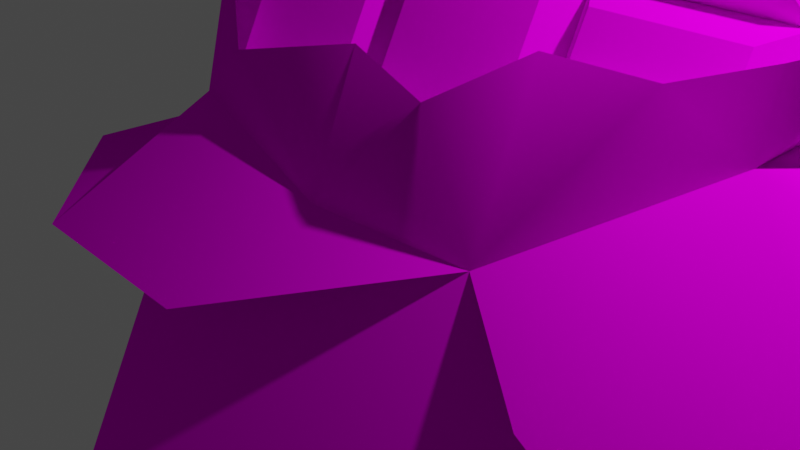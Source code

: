 # Source: green_choccy_2.blend  (saved by Blender 2.90.8; exported with 4.5.12 LTS)
import bpy
from mathutils import Matrix  # noqa: F401  (used for matrix-valued properties, if any)

bpy.ops.wm.read_factory_settings(use_empty=True)
scene = bpy.context.scene
scene.name = 'Scene'

# ---- collections
col_collection = bpy.data.collections.new('Collection'); scene.collection.children.link(col_collection)

# ---- images (referenced by path relative to the original .blend; pixels are not part of the script)
import os
ASSET_DIR = os.environ.get("B2B_ASSET_DIR", "")  # directory of the original .blend (textures are referenced by path, not embedded)
HERE = os.path.dirname(os.path.abspath(__file__))  # packed textures are extracted next to this script under _unpacked/

def load_image(name, relpath, width, height, colorspace="sRGB"):
    """Load a texture the original file referenced (path relative to the .blend, or extracted next to this script)."""
    p = next((c for c in (os.path.join(HERE, relpath), os.path.join(ASSET_DIR, relpath)) if relpath and os.path.exists(c)), "")
    if p:
        img = bpy.data.images.load(p, check_existing=True)
        img.name = name
    else:  # same state as the original file: an image datablock whose file is absent (Cycles renders it pink)
        img = bpy.data.images.new(name, width, height)
        img.source = "FILE"
        img.filepath = "//" + (relpath or name)
    img.colorspace_settings.name = colorspace
    return img
img_texgreenchocolate_png = load_image('texGreenChocolate.png', 'texGreenChocolate.png', 1024, 1024, 'sRGB')

# ---- materials (node trees are filled in below, after node groups)
mat_material = bpy.data.materials.new('Material')
mat_material.alpha_threshold = 0.0
mat_material.use_transparent_shadow = False
mat_material.line_color = (0.0, 0.0, 0.0, 1.0)

# ---- node groups
ng_auto_smooth = bpy.data.node_groups.new('Auto Smooth', 'GeometryNodeTree')
_s = ng_auto_smooth.interface.new_socket(name='Geometry', in_out='OUTPUT', socket_type='NodeSocketGeometry')
_s = ng_auto_smooth.interface.new_socket(name='Geometry', in_out='INPUT', socket_type='NodeSocketGeometry')
_s = ng_auto_smooth.interface.new_socket(name='Angle', in_out='INPUT', socket_type='NodeSocketFloat')
_s.subtype = 'ANGLE'
_s.min_value = 0.0
_s.max_value = 3.142
ng_auto_smooth.is_modifier = True
_N = ng_auto_smooth.nodes; _L = ng_auto_smooth.links
n0 = _N.new('NodeGroupOutput'); n0.name = 'Group Output'; n0.location = (480, -100)
n1 = _N.new('NodeGroupInput'); n1.name = 'Group Input'; n1.location = (-420, -300)
n2 = _N.new('NodeGroupInput'); n2.name = 'Group Input.001'; n2.location = (-60, -100)
n3 = _N.new('GeometryNodeSetShadeSmooth'); n3.name = 'Set Shade Smooth'; n3.location = (120, -100)
n3.domain = 'EDGE'
n4 = _N.new('GeometryNodeSetShadeSmooth'); n4.name = 'Set Shade Smooth.001'; n4.location = (300, -100)
n5 = _N.new('GeometryNodeInputMeshEdgeAngle'); n5.name = 'Edge Angle'; n5.location = (-420, -220)
n6 = _N.new('GeometryNodeInputEdgeSmooth'); n6.name = 'Is Edge Smooth'; n6.location = (-60, -160)
n7 = _N.new('GeometryNodeInputShadeSmooth'); n7.name = 'Is Face Smooth'; n7.location = (-240, -340)
n8 = _N.new('FunctionNodeBooleanMath'); n8.name = 'Boolean Math'; n8.location = (-60, -220)
n9 = _N.new('FunctionNodeCompare'); n9.name = 'Compare'; n9.location = (-240, -180)
n9.operation = 'LESS_EQUAL'
_L.new(n5.outputs[0], n9.inputs[0])
_L.new(n4.outputs[0], n0.inputs[0])
_L.new(n1.outputs[1], n9.inputs[1])
_L.new(n9.outputs[0], n8.inputs[0])
_L.new(n7.outputs[0], n8.inputs[1])
_L.new(n2.outputs[0], n3.inputs[0])
_L.new(n6.outputs[0], n3.inputs[1])
_L.new(n3.outputs[0], n4.inputs[0])
_L.new(n8.outputs[0], n3.inputs[2])
n0.is_active_output = True

# ---- material node trees
mat_material.use_nodes = True; mat_material.node_tree.nodes.clear()
_N = mat_material.node_tree.nodes; _L = mat_material.node_tree.links
n0 = _N.new('ShaderNodeOutputMaterial'); n0.name = 'Material Output'; n0.location = (300, 300)
n1 = _N.new('ShaderNodeBsdfPrincipled'); n1.name = 'Principled BSDF'; n1.location = (10, 300)
n1.distribution = 'GGX'
n1.subsurface_method = 'BURLEY'
n1.inputs[2].default_value = 1.0
n1.inputs[3].default_value = 1.45
n1.inputs[13].default_value = 0.0
n1.inputs[27].default_value = (0.0, 0.0, 0.0, 1.0)
n1.inputs[28].default_value = 1.0
n2 = _N.new('ShaderNodeTexImage'); n2.name = 'Image Texture'; n2.location = (-280, 280)
n2.image = img_texgreenchocolate_png
_L.new(n1.outputs[0], n0.inputs[0])
_L.new(n2.outputs[0], n1.inputs[0])
n0.is_active_output = True

# ---- world
world_world = bpy.data.worlds.new('World'); scene.world = world_world
world_world.use_nodes = True; world_world.node_tree.nodes.clear()
_N = world_world.node_tree.nodes; _L = world_world.node_tree.links
n0 = _N.new('ShaderNodeOutputWorld'); n0.name = 'World Output'; n0.location = (300, 300)
n1 = _N.new('ShaderNodeBackground'); n1.name = 'Background'; n1.location = (10, 300)
n1.inputs[0].default_value = (0.05088, 0.05088, 0.05088, 1.0)
_L.new(n1.outputs[0], n0.inputs[0])
n0.is_active_output = True
world_world.color = (0.05088, 0.05088, 0.05088)
world_world.use_sun_shadow = False
world_world.sun_shadow_jitter_overblur = 0.0

# ---- cameras
cam_camera = bpy.data.cameras.new('Camera')
cam_camera.clip_end = 100.0
cam_camera.ortho_scale = 7.314

# ---- lights
light_light = bpy.data.lights.new('Light', 'POINT')
light_light.transmission_factor = 0.0
light_light.energy = 1000.0
light_light.shadow_soft_size = 0.1
light_light.shadow_maximum_resolution = 0.006
light_light.use_absolute_resolution = True

# ---- meshes
me_cube = bpy.data.meshes.new('Cube')
me_cube.from_pydata([(0.9666, 0.1179, -0.3986), (0.9666, 0.1179, -1.69), (1.0, -1.361, 0.2087), (1.0, -1.361, -1.847), (-0.9666, 0.1179, -0.3986), (-0.9666, 0.1179, -1.69), (-1.0, -1.361, 0.2087), (-1.0, -1.361, -1.847), (-0.9587, -1.497, -0.8468), (-1.002, -1.663, -0.8468), (0.9587, -1.497, -0.8468), (1.002, -1.648, -1.053), (1.0, 0.5683, -1.847), (-1.0, 0.1179, -1.847), (1.0, 0.4134, 0.2087), (-1.0, 0.1179, 0.2087), (0.9666, 1.957, -1.69), (-0.9666, 1.957, -1.69), (0.9666, 1.957, -0.3986), (-0.9666, 1.957, -0.3986), (0.9666, 0.7308, -0.3986), (0.9666, 1.344, -0.3986), (-0.9666, 1.344, -0.3986), (-0.9666, 0.7308, -0.3986), (0.9666, 0.7308, -1.69), (0.9666, 1.344, -1.69), (-0.9666, 1.344, -1.69), (-0.9666, 0.7308, -1.69), (0.3333, 0.3704, -1.847), (-0.3333, 0.2663, -1.847), (0.3333, -1.361, 0.2087), (-0.3333, -1.361, 0.2087), (-0.3333, -1.361, -1.847), (0.3333, -1.361, -1.847), (-0.3333, -0.06328, 0.2087), (0.3333, -0.0399, 0.2087), (0.3222, 0.1179, -1.69), (-0.3222, 0.1179, -1.69), (-0.3222, 0.1179, -0.3986), (0.3222, 0.1179, -0.3986), (0.3222, 1.957, -1.69), (-0.3222, 1.957, -1.69), (-0.3222, 1.957, -0.3986), (0.3222, 1.957, -0.3986), (-0.3222, 0.7308, -1.69), (0.3222, 0.7308, -1.69), (-0.3222, 1.344, -1.69), (0.3222, 1.344, -1.69), (0.3222, 0.7308, -0.3986), (-0.3222, 0.7308, -0.3986), (0.3222, 1.344, -0.3986), (-0.3222, 1.344, -0.3986), (0.4027, 0.1946, 0.1749), (0.886, 0.1946, 0.1749), (0.886, 0.6542, 0.1749), (0.4027, 0.6542, 0.1749), (-0.2416, 0.1946, 0.1749), (0.2416, 0.1946, 0.1749), (0.2416, 0.6542, 0.1749), (-0.2416, 0.6542, 0.1749), (-0.886, 0.6542, 0.1749), (-0.886, 0.1946, 0.1749), (-0.4027, 0.6542, 0.1749), (-0.4027, 0.1946, 0.1749), (0.886, 0.8075, 0.1749), (0.886, 1.267, 0.1749), (0.4027, 0.8075, 0.1749), (0.4027, 1.267, 0.1749), (0.2416, 0.8075, 0.1749), (-0.2416, 0.8075, 0.1749), (0.2416, 1.267, 0.1749), (-0.2416, 1.267, 0.1749), (-0.886, 1.267, 0.1749), (-0.886, 0.8075, 0.1749), (-0.4027, 0.8075, 0.1749), (-0.4027, 1.267, 0.1749), (0.4027, 1.88, 0.1749), (0.886, 1.88, 0.1749), (0.886, 1.42, 0.1749), (0.4027, 1.42, 0.1749), (-0.2416, 1.88, 0.1749), (0.2416, 1.88, 0.1749), (0.2416, 1.42, 0.1749), (-0.2416, 1.42, 0.1749), (-0.886, 1.88, 0.1749), (-0.886, 1.42, 0.1749), (-0.4027, 1.42, 0.1749), (-0.4027, 1.88, 0.1749), (1.14, 0.6743, -2.269), (-1.119, 0.6083, -2.411), (1.017, 0.6271, 0.7173), (-1.078, 0.6083, 0.5782), (0.3729, 0.772, -2.411), (-0.3729, 0.4352, -2.812), (-0.2918, 0.3995, 0.7173), (0.3654, 0.5163, 0.7173), (-1.281, 0.6107, -0.8444), (0.03554, 0.5189, -2.623), (1.178, 0.7906, -0.9245), (0.7479, 0.7287, -3.25), (0.09901, 0.3112, 1.154), (-0.7896, 0.5432, -2.411), (0.7454, 0.5223, 0.7173), (-0.726, 0.2755, 1.125), (1.324, -0.4901, 1.357), (0.7811, -0.2791, 1.555), (1.737, 0.1911, -1.418), (1.904, -0.5618, 1.076), (1.562, 0.4203, -3.277), (1.154, 0.2884, -5.236), (-1.463, -0.2839, -4.005), (-0.3877, -0.006054, -3.756), (-1.455, -0.4919, 1.143), (-0.5529, -0.4797, 1.685), (-1.0, 0.1179, -0.7323), (-1.753, -0.2007, -0.652), (0.885, -1.408, -0.8136), (-1.0, -1.361, -1.847), (-1.0, -1.361, -1.829), (-0.8974, -1.415, -0.9094), (-0.6933, -1.633, -1.256), (-0.3638, -1.666, -0.8143), (-0.07391, -1.647, -1.075), (0.2566, -1.663, -0.8468), (0.4803, -1.64, -1.165), (0.7399, -1.663, -0.8468), (-0.8192, -1.497, -0.8468), (-0.5193, -1.497, -0.8468), (-0.1286, -1.497, -0.8468), (0.06271, -1.497, -0.8468), (0.3923, -1.497, -0.8468), (0.6939, -1.497, -0.8468)], [], [(34, 15, 6, 31), (6, 118, 119), (7, 118, 117), (28, 12, 3, 33), (12, 14, 2, 3), (43, 50, 79, 76), (10, 131, 125), (7, 32, 33, 3, 10, 131, 130, 129, 128, 127, 126, 8), (2, 30, 31, 6, 8, 126, 127, 128, 129, 130, 131, 10), (3, 116, 10), (36, 1, 12, 28), (1, 0, 14, 12), (4, 5, 13, 114, 15), (38, 4, 15, 34), (40, 43, 18, 16), (21, 25, 16, 18), (26, 22, 19, 17), (46, 26, 17, 41), (37, 5, 27, 44), (44, 27, 26, 46), (5, 4, 23, 27), (27, 23, 22, 26), (0, 1, 24, 20), (20, 24, 25, 21), (0, 20, 54, 53), (21, 50, 67, 65), (51, 22, 72, 75), (49, 48, 68, 69), (4, 38, 63, 61), (48, 49, 59, 58), (24, 45, 47, 25), (45, 44, 46, 47), (1, 36, 45, 24), (36, 37, 44, 45), (25, 47, 40, 16), (47, 46, 41, 40), (17, 19, 42, 41), (41, 42, 43, 40), (0, 39, 35, 14), (39, 38, 34, 35), (5, 37, 29, 13), (37, 36, 28, 29), (22, 51, 86, 85), (50, 43, 81, 82), (13, 29, 32, 7, 117), (29, 28, 33, 32), (14, 35, 30, 2), (35, 34, 31, 30), (52, 53, 54, 55), (39, 0, 53, 52), (20, 48, 55, 54), (48, 39, 52, 55), (56, 57, 58, 59), (49, 38, 56, 59), (38, 39, 57, 56), (39, 48, 58, 57), (61, 63, 62, 60), (38, 49, 62, 63), (49, 23, 60, 62), (23, 4, 61, 60), (66, 64, 65, 67), (48, 20, 64, 66), (20, 21, 65, 64), (50, 48, 66, 67), (69, 68, 70, 71), (51, 49, 69, 71), (48, 50, 70, 68), (50, 51, 71, 70), (73, 74, 75, 72), (49, 51, 75, 74), (22, 23, 73, 72), (23, 49, 74, 73), (79, 78, 77, 76), (21, 18, 77, 78), (50, 21, 78, 79), (18, 43, 76, 77), (83, 82, 81, 80), (43, 42, 80, 81), (42, 51, 83, 80), (51, 50, 82, 83), (85, 86, 87, 84), (19, 22, 85, 84), (51, 42, 87, 86), (42, 19, 84, 87), (15, 91, 96), (34, 94, 103), (29, 13, 101), (35, 102, 95), (28, 99, 12), (34, 100, 94), (12, 88, 98), (28, 97, 92), (96, 89, 13), (13, 114, 96), (98, 14, 12), (14, 98, 90), (102, 14, 90), (14, 102, 35), (97, 29, 93), (29, 97, 28), (12, 99, 88), (99, 28, 92), (103, 15, 34), (15, 103, 91), (100, 35, 95), (35, 100, 34), (101, 93, 29), (101, 13, 89), (14, 35, 105, 104), (14, 107, 106), (14, 106, 108, 12), (108, 109, 12), (109, 28, 12), (29, 28, 111), (13, 29, 111, 110), (13, 110, 115, 114), (15, 112, 113, 34), (34, 113, 35), (114, 115, 112, 15), (96, 114, 15), (10, 116, 2), (116, 3, 2), (117, 118, 6, 15, 114, 13), (8, 119, 118, 7), (119, 8, 6), (107, 14, 104), (131, 130, 124), (124, 130, 123), (123, 129, 122), (122, 128, 121), (121, 127, 120), (120, 126, 9), (9, 126, 8), (126, 120, 127), (127, 121, 128), (128, 122, 129), (129, 123, 130), (124, 125, 131), (125, 11, 10)])
me_cube.polygons.foreach_set('use_smooth', [0, 0, 0, 0, 0, 0, 1, 0, 0, 0, 0, 0, 0, 0, 0, 0, 0, 0, 0, 0, 0, 0, 0, 0, 0, 0, 0, 0, 0, 0, 0, 0, 0, 0, 0, 0, 0, 0, 0, 0, 0, 0, 0, 0, 0, 0, 0, 0, 0, 0, 0, 0, 0, 0, 0, 0, 0, 0, 0, 0, 0, 0, 0, 0, 0, 0, 0, 0, 0, 0, 0, 0, 0, 0, 0, 0, 0, 0, 0, 0, 0, 0, 0, 0, 1, 1, 1, 1, 1, 1, 1, 1, 1, 1, 1, 1, 1, 1, 1, 1, 1, 1, 1, 1, 1, 1, 1, 1, 1, 1, 1, 1, 1, 1, 1, 1, 1, 1, 1, 1, 0, 0, 0, 0, 0, 1, 1, 1, 1, 1, 1, 1, 1, 1, 1, 1, 1, 1, 1])
_uv = me_cube.uv_layers.new(name='UVMap')
_uv.uv.foreach_set('vector', [0.1993, 0.8864, 0.1926, 0.862, 0.2467, 0.862, 0.2467, 0.8864, 0.3588, 0.6482, 0.3534, 0.7131, 0.352, 0.6877, 0.3533, 0.7144, 0.3534, 0.7131, 0.3533, 0.7144, 0.2181, 0.7376, 0.2424, 0.7303, 0.2424, 0.8009, 0.2181, 0.8009, 0.3489, 0.5651, 0.424, 0.5708, 0.424, 0.6357, 0.3489, 0.6357, 0.8093, 0.2044, 0.7747, 0.2056, 0.7845, 0.1917, 0.7961, 0.1948, 0.2719, 0.7397, 0.2626, 0.7425, 0.2625, 0.7362, 0.1692, 0.8012, 0.1936, 0.8009, 0.2181, 0.8009, 0.2424, 0.8009, 0.241, 0.8098, 0.2313, 0.8099, 0.2203, 0.8099, 0.2083, 0.8099, 0.2013, 0.81, 0.1871, 0.81, 0.1761, 0.8101, 0.171, 0.8101, 0.2467, 0.9351, 0.2467, 0.9108, 0.2467, 0.8864, 0.2467, 0.862, 0.2551, 0.8635, 0.2551, 0.8686, 0.2551, 0.8796, 0.2551, 0.8939, 0.2551, 0.9009, 0.2551, 0.9129, 0.2551, 0.9239, 0.2551, 0.9336, 0.3489, 0.6357, 0.3874, 0.6402, 0.3863, 0.6445, 0.3395, 0.8519, 0.3391, 0.8334, 0.3572, 0.8206, 0.3632, 0.8485, 0.3391, 0.8334, 0.3088, 0.8292, 0.2876, 0.8169, 0.3572, 0.8206, 0.3048, 0.8926, 0.3399, 0.8922, 0.3624, 0.903, 0.318, 0.9033, 0.2807, 0.9036, 0.3053, 0.8768, 0.3048, 0.8926, 0.2807, 0.9036, 0.2804, 0.8762, 0.7671, 0.3163, 0.8043, 0.3163, 0.8043, 0.3348, 0.7671, 0.3348, 0.8043, 0.3525, 0.7671, 0.3525, 0.7671, 0.3348, 0.8043, 0.3348, 0.7671, 0.4231, 0.8043, 0.4231, 0.8043, 0.4407, 0.7671, 0.4407, 0.2829, 0.1745, 0.1298, 0.1745, 0.1298, 0.02882, 0.2829, 0.02882, 0.2829, 0.4659, 0.1298, 0.4659, 0.1298, 0.3202, 0.2829, 0.3202, 0.2829, 0.3202, 0.1298, 0.3202, 0.1298, 0.1745, 0.2829, 0.1745, 0.7671, 0.3878, 0.8043, 0.3878, 0.8043, 0.4054, 0.7671, 0.4054, 0.7671, 0.4054, 0.8043, 0.4054, 0.8043, 0.4231, 0.7671, 0.4231, 0.8043, 0.3878, 0.7671, 0.3878, 0.7671, 0.3701, 0.8043, 0.3701, 0.8043, 0.3701, 0.7671, 0.3701, 0.7671, 0.3525, 0.8043, 0.3525, 0.7064, 0.1711, 0.7402, 0.1704, 0.7305, 0.1844, 0.7192, 0.1811, 0.7746, 0.1697, 0.7747, 0.2056, 0.7615, 0.1958, 0.7648, 0.1836, 0.7746, 0.2416, 0.7746, 0.2778, 0.7614, 0.2679, 0.7648, 0.2556, 0.7401, 0.2426, 0.7402, 0.2066, 0.6352, 0.6039, 0.5661, 0.8552, 0.7055, 0.2792, 0.7055, 0.2438, 0.7188, 0.2534, 0.7154, 0.2655, 0.7402, 0.2066, 0.7401, 0.2426, 0.727, 0.2328, 0.7303, 0.2206, 0.5893, 0.3202, 0.4361, 0.3202, 0.4361, 0.1745, 0.5893, 0.1745, 0.4361, 0.3202, 0.2829, 0.3202, 0.2829, 0.1745, 0.4361, 0.1745, 0.5893, 0.4659, 0.4361, 0.4659, 0.4361, 0.3202, 0.5893, 0.3202, 0.4361, 0.4659, 0.2829, 0.4659, 0.2829, 0.3202, 0.4361, 0.3202, 0.5893, 0.1745, 0.4361, 0.1745, 0.4361, 0.02882, 0.5893, 0.02882, 0.4361, 0.1745, 0.2829, 0.1745, 0.2829, 0.02882, 0.4361, 0.02882, 0.7671, 0.2792, 0.8043, 0.2792, 0.8043, 0.2977, 0.7671, 0.2977, 0.7671, 0.2977, 0.8043, 0.2977, 0.8043, 0.3163, 0.7671, 0.3163, 0.3088, 0.8292, 0.3065, 0.8528, 0.2821, 0.8495, 0.2876, 0.8169, 0.3065, 0.8528, 0.3053, 0.8768, 0.2804, 0.8762, 0.2821, 0.8495, 0.3399, 0.8922, 0.3397, 0.8763, 0.3632, 0.876, 0.3624, 0.903, 0.3397, 0.8763, 0.3395, 0.8519, 0.3632, 0.8485, 0.3632, 0.876, 0.7746, 0.2778, 0.7746, 0.2416, 0.7877, 0.2515, 0.7843, 0.2638, 0.7747, 0.2056, 0.8093, 0.2044, 0.7994, 0.2185, 0.7879, 0.2154, 0.1694, 0.7467, 0.1937, 0.7414, 0.1936, 0.8009, 0.1692, 0.8012, 0.1692, 0.8007, 0.1937, 0.7414, 0.2181, 0.7376, 0.2181, 0.8009, 0.1936, 0.8009, 0.1818, 0.9351, 0.1984, 0.9108, 0.2467, 0.9108, 0.2467, 0.9351, 0.1984, 0.9108, 0.1993, 0.8864, 0.2467, 0.8864, 0.2467, 0.9108, 0.7158, 0.1935, 0.7192, 0.1811, 0.7305, 0.1844, 0.7272, 0.1967, 0.7059, 0.2076, 0.7064, 0.1711, 0.7192, 0.1811, 0.7158, 0.1935, 0.7402, 0.1704, 0.7402, 0.2066, 0.7272, 0.1967, 0.7305, 0.1844, 0.7402, 0.2066, 0.7059, 0.2076, 0.7158, 0.1935, 0.7272, 0.1967, 0.7154, 0.2297, 0.7189, 0.2174, 0.7303, 0.2206, 0.727, 0.2328, 0.7401, 0.2426, 0.7055, 0.2438, 0.7154, 0.2297, 0.727, 0.2328, 0.7055, 0.2438, 0.7059, 0.2076, 0.7189, 0.2174, 0.7154, 0.2297, 0.7059, 0.2076, 0.7402, 0.2066, 0.7303, 0.2206, 0.7189, 0.2174, 0.7154, 0.2655, 0.7188, 0.2534, 0.7303, 0.2565, 0.727, 0.2687, 0.7055, 0.2438, 0.7401, 0.2426, 0.7303, 0.2565, 0.7188, 0.2534, 0.7401, 0.2426, 0.7403, 0.2785, 0.727, 0.2687, 0.7303, 0.2565, 0.7403, 0.2785, 0.7055, 0.2792, 0.7154, 0.2655, 0.727, 0.2687, 0.75, 0.1926, 0.7534, 0.1803, 0.7648, 0.1836, 0.7615, 0.1958, 0.7402, 0.2066, 0.7402, 0.1704, 0.7534, 0.1803, 0.75, 0.1926, 0.7402, 0.1704, 0.7746, 0.1697, 0.7648, 0.1836, 0.7534, 0.1803, 0.7747, 0.2056, 0.7402, 0.2066, 0.75, 0.1926, 0.7615, 0.1958, 0.5661, 0.8552, 0.6352, 0.6039, 0.8705, 0.6692, 0.8015, 0.9205, 0.7746, 0.2416, 0.7401, 0.2426, 0.5661, 0.8552, 0.8015, 0.9205, 0.7402, 0.2066, 0.7747, 0.2056, 0.8705, 0.6692, 0.6352, 0.6039, 0.7747, 0.2056, 0.7746, 0.2416, 0.8015, 0.9205, 0.8705, 0.6692, 0.75, 0.2646, 0.7533, 0.2524, 0.7648, 0.2556, 0.7614, 0.2679, 0.7401, 0.2426, 0.7746, 0.2416, 0.7648, 0.2556, 0.7533, 0.2524, 0.7746, 0.2778, 0.7403, 0.2785, 0.75, 0.2646, 0.7614, 0.2679, 0.7403, 0.2785, 0.7401, 0.2426, 0.7533, 0.2524, 0.75, 0.2646, 0.7845, 0.1917, 0.7879, 0.1795, 0.7994, 0.1827, 0.7961, 0.1948, 0.7746, 0.1697, 0.8093, 0.1691, 0.7994, 0.1827, 0.7879, 0.1795, 0.7747, 0.2056, 0.7746, 0.1697, 0.7879, 0.1795, 0.7845, 0.1917, 0.8093, 0.1691, 0.8093, 0.2044, 0.7961, 0.1948, 0.7994, 0.1827, 0.7845, 0.2276, 0.7879, 0.2154, 0.7994, 0.2185, 0.796, 0.2308, 0.8093, 0.2044, 0.809, 0.2406, 0.796, 0.2308, 0.7994, 0.2185, 0.809, 0.2406, 0.7746, 0.2416, 0.7845, 0.2276, 0.796, 0.2308, 0.7746, 0.2416, 0.7747, 0.2056, 0.7879, 0.2154, 0.7845, 0.2276, 0.7843, 0.2638, 0.7877, 0.2515, 0.7991, 0.2547, 0.7956, 0.2671, 0.8085, 0.2771, 0.7746, 0.2778, 0.7843, 0.2638, 0.7956, 0.2671, 0.7746, 0.2416, 0.809, 0.2406, 0.7991, 0.2547, 0.7877, 0.2515, 0.809, 0.2406, 0.8085, 0.2771, 0.7956, 0.2671, 0.7991, 0.2547, 0.1879, 0.6886, 0.1704, 0.7023, 0.1692, 0.6492, 0.2118, 0.6931, 0.2095, 0.7183, 0.1878, 0.7234, 0.2178, 0.6172, 0.1942, 0.6195, 0.1976, 0.5946, 0.2354, 0.6944, 0.2577, 0.7151, 0.2444, 0.7194, 0.2446, 0.6162, 0.2722, 0.5651, 0.2722, 0.6194, 0.2118, 0.6931, 0.2272, 0.7303, 0.2095, 0.7183, 0.2722, 0.6194, 0.2804, 0.6039, 0.2804, 0.6557, 0.2446, 0.6162, 0.2304, 0.5854, 0.2477, 0.5883, 0.1692, 0.6492, 0.1842, 0.5956, 0.1942, 0.6195, 0.1942, 0.6195, 0.1903, 0.6556, 0.1692, 0.6492, 0.2804, 0.6557, 0.2627, 0.695, 0.2722, 0.6194, 0.2627, 0.695, 0.2804, 0.6557, 0.2685, 0.7139, 0.2577, 0.7151, 0.2627, 0.695, 0.2685, 0.7139, 0.2627, 0.695, 0.2577, 0.7151, 0.2354, 0.6944, 0.2304, 0.5854, 0.2178, 0.6172, 0.2141, 0.5797, 0.2178, 0.6172, 0.2304, 0.5854, 0.2446, 0.6162, 0.2722, 0.6194, 0.2722, 0.5651, 0.2804, 0.6039, 0.2722, 0.5651, 0.2446, 0.6162, 0.2477, 0.5883, 0.1878, 0.7234, 0.1879, 0.6886, 0.2118, 0.6931, 0.1879, 0.6886, 0.1878, 0.7234, 0.1704, 0.7023, 0.2272, 0.7303, 0.2354, 0.6944, 0.2444, 0.7194, 0.2354, 0.6944, 0.2272, 0.7303, 0.2118, 0.6931, 0.1976, 0.5946, 0.2141, 0.5797, 0.2178, 0.6172, 0.1976, 0.5946, 0.1942, 0.6195, 0.1842, 0.5956, 0.3083, 0.621, 0.2804, 0.6116, 0.3052, 0.5651, 0.3272, 0.5696, 0.3083, 0.621, 0.3489, 0.5794, 0.3462, 0.6748, 0.3083, 0.621, 0.3462, 0.6748, 0.3489, 0.7436, 0.3191, 0.6956, 0.3489, 0.7436, 0.3471, 0.8169, 0.3191, 0.6956, 0.3471, 0.8169, 0.2942, 0.7008, 0.3191, 0.6956, 0.091, 0.8434, 0.1156, 0.8449, 0.08328, 0.9136, 0.06606, 0.8422, 0.091, 0.8434, 0.08328, 0.9136, 0.04228, 0.9207, 0.06606, 0.8422, 0.04228, 0.9207, 0.03735, 0.7977, 0.06717, 0.8014, 0.06811, 0.767, 0.04338, 0.7305, 0.0721, 0.7049, 0.09174, 0.7581, 0.09174, 0.7581, 0.0721, 0.7049, 0.1156, 0.7532, 0.06717, 0.8014, 0.03735, 0.7977, 0.04338, 0.7305, 0.06811, 0.767, 0.1692, 0.6492, 0.1903, 0.6556, 0.1879, 0.6886, 0.3863, 0.6445, 0.3874, 0.6402, 0.424, 0.6357, 0.3874, 0.6402, 0.3489, 0.6357, 0.424, 0.6357, 0.3533, 0.7144, 0.3534, 0.7131, 0.3588, 0.6482, 0.4121, 0.6445, 0.4145, 0.6783, 0.4145, 0.7211, 0.3489, 0.6856, 0.352, 0.6877, 0.3534, 0.7131, 0.3533, 0.7144, 0.352, 0.6877, 0.3489, 0.6856, 0.3588, 0.6482, 0.3489, 0.5794, 0.3083, 0.621, 0.3272, 0.5696, 0.2626, 0.7425, 0.2552, 0.7507, 0.2478, 0.7398, 0.2478, 0.7398, 0.2552, 0.7507, 0.2481, 0.754, 0.2481, 0.754, 0.2523, 0.7624, 0.2424, 0.7676, 0.2424, 0.7676, 0.2524, 0.7694, 0.2499, 0.7797, 0.2499, 0.7797, 0.2579, 0.7826, 0.2548, 0.7993, 0.2548, 0.7993, 0.2672, 0.7885, 0.2732, 0.7952, 0.2732, 0.7952, 0.2672, 0.7885, 0.2722, 0.789, 0.2672, 0.7885, 0.2548, 0.7993, 0.2579, 0.7826, 0.2579, 0.7826, 0.2499, 0.7797, 0.2524, 0.7694, 0.2524, 0.7694, 0.2424, 0.7676, 0.2523, 0.7624, 0.2523, 0.7624, 0.2481, 0.754, 0.2552, 0.7507, 0.2478, 0.7398, 0.2625, 0.7362, 0.2626, 0.7425, 0.2625, 0.7362, 0.2732, 0.7303, 0.2719, 0.7397])
me_cube.materials.append(mat_material)
me_cube.use_remesh_preserve_volume = False
me_cube.use_remesh_preserve_attributes = False
me_cube.use_mirror_vertex_groups = False
me_cube.update()

# ---- objects
ob_cube = bpy.data.objects.new('Cube', me_cube)
ob_light = bpy.data.objects.new('Light', light_light)
ob_camera = bpy.data.objects.new('Camera', cam_camera)

# ---- transforms, parenting, visibility, modifiers, constraints
ob_cube.location = (0.0, 0.0, 0.0)
ob_cube.rotation_euler = (1.104, -0.0, 0.0)
ob_cube.scale = (3.438, 3.811, 0.5589)
ob_cube.lock_rotations_4d = False
ob_cube.empty_display_type = 'ARROWS'
ob_cube.lineart.crease_threshold = 0.0
_m = ob_cube.modifiers.new('Auto Smooth', 'NODES')
_m.node_group = ng_auto_smooth
_gi = [s.identifier for s in ng_auto_smooth.interface.items_tree if s.item_type == 'SOCKET' and s.in_out == 'INPUT']
_m[_gi[1]] = 2.901  # Angle
ob_light.location = (4.076, 1.005, 5.904)
ob_light.rotation_euler = (0.6503, 0.05522, 1.866)
ob_light.lock_rotations_4d = False
ob_light.empty_display_type = 'ARROWS'
ob_light.color = (0.0, 0.0, 0.0, 0.0)
ob_light.lineart.crease_threshold = 0.0
ob_camera.location = (7.359, -6.926, 4.958)
ob_camera.rotation_euler = (1.109, 0.0, 0.8149)
ob_camera.lock_rotations_4d = False
ob_camera.empty_display_type = 'ARROWS'
ob_camera.color = (0.0, 0.0, 0.0, 0.0)
ob_camera.display_type = 'WIRE'
ob_camera.lineart.crease_threshold = 0.0

# ---- collection membership
col_collection.objects.link(ob_cube)
col_collection.objects.link(ob_light)
col_collection.objects.link(ob_camera)

# ---- scene / render settings (as saved in the file)
scene.camera = ob_camera
scene.frame_start = 1; scene.frame_end = 250; scene.frame_set(1)
scene.render.engine = 'BLENDER_EEVEE_NEXT'
scene.cycles.use_denoising = False
scene.cycles.samples = 128
scene.cycles.sampling_pattern = 'TABULATED_SOBOL'
scene.cycles.use_adaptive_sampling = False
scene.cycles.use_light_tree = False
scene.view_settings.view_transform = 'Filmic'
bpy.context.view_layer.update()
